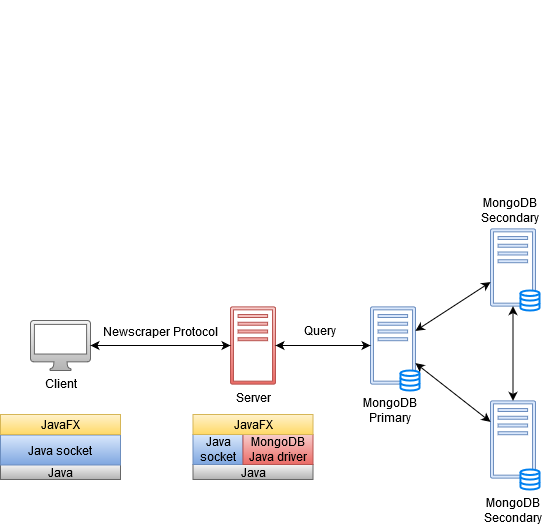

The diagram above was exported from draw.io. Its source (the exported page's mxGraphModel, read from the mxfile embedded in the PNG):
<mxGraphModel dx="723" dy="1549" grid="1" gridSize="10" guides="1" tooltips="1" connect="1" arrows="1" fold="1" page="1" pageScale="1" pageWidth="827" pageHeight="1169" math="0" shadow="0">
  <root>
    <mxCell id="0" />
    <mxCell id="1" parent="0" />
    <mxCell id="fU3TpATmM2IrUJsjzUHY-32" value="&lt;h1&gt;&lt;br&gt;&lt;/h1&gt;" style="text;html=1;strokeColor=none;fillColor=none;spacing=5;spacingTop=-20;whiteSpace=wrap;overflow=hidden;rounded=0;" parent="1" vertex="1">
      <mxGeometry x="305" y="-90" width="65" height="100" as="geometry" />
    </mxCell>
    <mxCell id="j6LX_VNDmfTfqDFTTvNh-1" value="Client&lt;br&gt;" style="pointerEvents=1;shadow=0;dashed=0;html=1;strokeColor=#666666;fillColor=#f5f5f5;labelPosition=center;verticalLabelPosition=bottom;verticalAlign=top;outlineConnect=0;align=center;shape=mxgraph.office.devices.mac_client;gradientColor=#b3b3b3;" parent="1" vertex="1">
      <mxGeometry x="60" y="220" width="60" height="50" as="geometry" />
    </mxCell>
    <mxCell id="j6LX_VNDmfTfqDFTTvNh-2" value="Server" style="outlineConnect=0;gradientColor=#ea6b66;fillColor=#f8cecc;strokeColor=#b85450;dashed=0;verticalLabelPosition=bottom;verticalAlign=top;align=center;html=1;fontSize=12;fontStyle=0;aspect=fixed;pointerEvents=1;shape=mxgraph.aws4.traditional_server;" parent="1" vertex="1">
      <mxGeometry x="260" y="206" width="45" height="78" as="geometry" />
    </mxCell>
    <mxCell id="j6LX_VNDmfTfqDFTTvNh-5" value="" style="endArrow=classic;startArrow=classic;html=1;" parent="1" source="j6LX_VNDmfTfqDFTTvNh-1" target="j6LX_VNDmfTfqDFTTvNh-2" edge="1">
      <mxGeometry width="50" height="50" relative="1" as="geometry">
        <mxPoint x="130" y="240" as="sourcePoint" />
        <mxPoint x="230" y="245" as="targetPoint" />
      </mxGeometry>
    </mxCell>
    <mxCell id="j6LX_VNDmfTfqDFTTvNh-7" value="Newscraper Protocol" style="text;html=1;resizable=0;points=[];align=center;verticalAlign=middle;labelBackgroundColor=#ffffff;" parent="j6LX_VNDmfTfqDFTTvNh-5" vertex="1" connectable="0">
      <mxGeometry x="-0.1789" y="-1" relative="1" as="geometry">
        <mxPoint x="12.5" y="-16" as="offset" />
      </mxGeometry>
    </mxCell>
    <mxCell id="j6LX_VNDmfTfqDFTTvNh-9" value="Java" style="rounded=0;whiteSpace=wrap;html=1;gradientColor=#b3b3b3;fillColor=#f5f5f5;strokeColor=#666666;" parent="1" vertex="1">
      <mxGeometry x="222.5" y="364" width="120" height="15" as="geometry" />
    </mxCell>
    <mxCell id="j6LX_VNDmfTfqDFTTvNh-10" value="Java socket" style="rounded=0;whiteSpace=wrap;html=1;fillColor=#dae8fc;strokeColor=#6c8ebf;gradientColor=#7ea6e0;" parent="1" vertex="1">
      <mxGeometry x="222.5" y="334" width="50" height="30" as="geometry" />
    </mxCell>
    <mxCell id="j6LX_VNDmfTfqDFTTvNh-11" value="MongoDB Java driver" style="rounded=0;whiteSpace=wrap;html=1;gradientColor=#ea6b66;fillColor=#f8cecc;strokeColor=#b85450;" parent="1" vertex="1">
      <mxGeometry x="272.5" y="334" width="70" height="30" as="geometry" />
    </mxCell>
    <mxCell id="j6LX_VNDmfTfqDFTTvNh-12" value="JavaFX" style="rounded=0;whiteSpace=wrap;html=1;gradientColor=#ffd966;fillColor=#fff2cc;strokeColor=#d6b656;" parent="1" vertex="1">
      <mxGeometry x="222.5" y="314" width="120" height="20" as="geometry" />
    </mxCell>
    <mxCell id="j6LX_VNDmfTfqDFTTvNh-13" value="Java" style="rounded=0;whiteSpace=wrap;html=1;gradientColor=#b3b3b3;fillColor=#f5f5f5;strokeColor=#666666;" parent="1" vertex="1">
      <mxGeometry x="30" y="364" width="120" height="15" as="geometry" />
    </mxCell>
    <mxCell id="j6LX_VNDmfTfqDFTTvNh-14" value="Java socket" style="rounded=0;whiteSpace=wrap;html=1;gradientColor=#7ea6e0;fillColor=#dae8fc;strokeColor=#6c8ebf;" parent="1" vertex="1">
      <mxGeometry x="30" y="334.5" width="120" height="30" as="geometry" />
    </mxCell>
    <mxCell id="j6LX_VNDmfTfqDFTTvNh-16" value="JavaFX" style="rounded=0;whiteSpace=wrap;html=1;gradientColor=#ffd966;fillColor=#fff2cc;strokeColor=#d6b656;" parent="1" vertex="1">
      <mxGeometry x="30" y="314" width="120" height="20" as="geometry" />
    </mxCell>
    <mxCell id="PVUzEm99zboJ-7SpvDLd-2" value="" style="outlineConnect=0;fillColor=#dae8fc;strokeColor=#6c8ebf;dashed=0;verticalLabelPosition=bottom;verticalAlign=top;align=center;html=1;fontSize=12;fontStyle=0;aspect=fixed;pointerEvents=1;shape=mxgraph.aws4.traditional_server;" vertex="1" parent="1">
      <mxGeometry x="400" y="206" width="45" height="78" as="geometry" />
    </mxCell>
    <mxCell id="PVUzEm99zboJ-7SpvDLd-3" value="" style="outlineConnect=0;fillColor=#dae8fc;strokeColor=#6c8ebf;dashed=0;verticalLabelPosition=bottom;verticalAlign=top;align=center;html=1;fontSize=12;fontStyle=0;aspect=fixed;pointerEvents=1;shape=mxgraph.aws4.traditional_server;" vertex="1" parent="1">
      <mxGeometry x="520" y="300" width="45" height="78" as="geometry" />
    </mxCell>
    <mxCell id="PVUzEm99zboJ-7SpvDLd-4" value="" style="outlineConnect=0;fillColor=#dae8fc;strokeColor=#6c8ebf;dashed=0;verticalLabelPosition=bottom;verticalAlign=top;align=center;html=1;fontSize=12;fontStyle=0;aspect=fixed;pointerEvents=1;shape=mxgraph.aws4.traditional_server;" vertex="1" parent="1">
      <mxGeometry x="520" y="128" width="45" height="78" as="geometry" />
    </mxCell>
    <mxCell id="PVUzEm99zboJ-7SpvDLd-5" value="" style="html=1;verticalLabelPosition=bottom;align=center;labelBackgroundColor=#ffffff;verticalAlign=top;strokeWidth=2;strokeColor=#0080F0;shadow=0;dashed=0;shape=mxgraph.ios7.icons.data;" vertex="1" parent="1">
      <mxGeometry x="430" y="270" width="19" height="20" as="geometry" />
    </mxCell>
    <mxCell id="PVUzEm99zboJ-7SpvDLd-6" value="" style="html=1;verticalLabelPosition=bottom;align=center;labelBackgroundColor=#ffffff;verticalAlign=top;strokeWidth=2;strokeColor=#0080F0;shadow=0;dashed=0;shape=mxgraph.ios7.icons.data;" vertex="1" parent="1">
      <mxGeometry x="550" y="190" width="19" height="20" as="geometry" />
    </mxCell>
    <mxCell id="PVUzEm99zboJ-7SpvDLd-7" value="" style="html=1;verticalLabelPosition=bottom;align=center;labelBackgroundColor=#ffffff;verticalAlign=top;strokeWidth=2;strokeColor=#0080F0;shadow=0;dashed=0;shape=mxgraph.ios7.icons.data;" vertex="1" parent="1">
      <mxGeometry x="550" y="369" width="19" height="20" as="geometry" />
    </mxCell>
    <mxCell id="PVUzEm99zboJ-7SpvDLd-8" value="" style="endArrow=classic;startArrow=classic;html=1;" edge="1" parent="1" source="j6LX_VNDmfTfqDFTTvNh-2" target="PVUzEm99zboJ-7SpvDLd-2">
      <mxGeometry width="50" height="50" relative="1" as="geometry">
        <mxPoint x="380" y="290" as="sourcePoint" />
        <mxPoint x="430" y="240" as="targetPoint" />
      </mxGeometry>
    </mxCell>
    <mxCell id="PVUzEm99zboJ-7SpvDLd-9" value="" style="endArrow=classic;startArrow=classic;html=1;" edge="1" parent="1" source="PVUzEm99zboJ-7SpvDLd-2" target="PVUzEm99zboJ-7SpvDLd-4">
      <mxGeometry width="50" height="50" relative="1" as="geometry">
        <mxPoint x="515" y="305" as="sourcePoint" />
        <mxPoint x="565" y="255" as="targetPoint" />
      </mxGeometry>
    </mxCell>
    <mxCell id="PVUzEm99zboJ-7SpvDLd-10" value="" style="endArrow=classic;startArrow=classic;html=1;" edge="1" parent="1" source="PVUzEm99zboJ-7SpvDLd-2" target="PVUzEm99zboJ-7SpvDLd-3">
      <mxGeometry width="50" height="50" relative="1" as="geometry">
        <mxPoint x="380" y="290" as="sourcePoint" />
        <mxPoint x="430" y="240" as="targetPoint" />
      </mxGeometry>
    </mxCell>
    <mxCell id="PVUzEm99zboJ-7SpvDLd-14" value="Query" style="text;html=1;strokeColor=none;fillColor=none;align=center;verticalAlign=middle;whiteSpace=wrap;rounded=0;" vertex="1" parent="1">
      <mxGeometry x="330" y="220" width="40" height="20" as="geometry" />
    </mxCell>
    <mxCell id="PVUzEm99zboJ-7SpvDLd-15" value="&lt;div&gt;MongoDB&lt;/div&gt;&lt;div&gt;Primary&lt;br&gt;&lt;/div&gt;" style="text;html=1;strokeColor=none;fillColor=none;align=center;verticalAlign=middle;whiteSpace=wrap;rounded=0;" vertex="1" parent="1">
      <mxGeometry x="400" y="300" width="40" height="20" as="geometry" />
    </mxCell>
    <mxCell id="PVUzEm99zboJ-7SpvDLd-16" value="&lt;div&gt;MongoDB&lt;/div&gt;&lt;div&gt;Secondary&lt;br&gt;&lt;/div&gt;" style="text;html=1;strokeColor=none;fillColor=none;align=center;verticalAlign=middle;whiteSpace=wrap;rounded=0;" vertex="1" parent="1">
      <mxGeometry x="520" y="100" width="40" height="20" as="geometry" />
    </mxCell>
    <mxCell id="PVUzEm99zboJ-7SpvDLd-17" value="&lt;div&gt;MongoDB&lt;/div&gt;&lt;div&gt;Secondary&lt;br&gt;&lt;/div&gt;" style="text;html=1;strokeColor=none;fillColor=none;align=center;verticalAlign=middle;whiteSpace=wrap;rounded=0;" vertex="1" parent="1">
      <mxGeometry x="522.5" y="400" width="40" height="20" as="geometry" />
    </mxCell>
    <mxCell id="PVUzEm99zboJ-7SpvDLd-19" value="" style="endArrow=classic;startArrow=classic;html=1;" edge="1" parent="1" source="PVUzEm99zboJ-7SpvDLd-3" target="PVUzEm99zboJ-7SpvDLd-4">
      <mxGeometry width="50" height="50" relative="1" as="geometry">
        <mxPoint x="562.5" y="300" as="sourcePoint" />
        <mxPoint x="612.5" y="250" as="targetPoint" />
      </mxGeometry>
    </mxCell>
  </root>
</mxGraphModel>